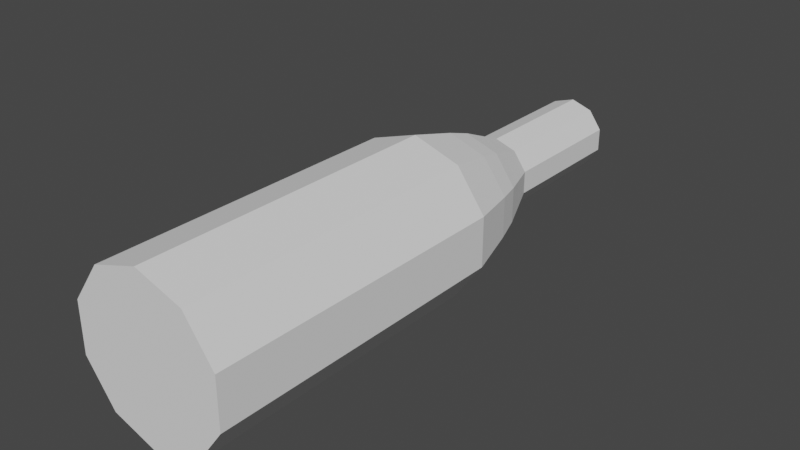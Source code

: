# Source: Trash_Bottle_DoNotUse.blend  (saved by Blender 3.2.14; exported with 4.5.12 LTS)
import bpy
from mathutils import Matrix  # noqa: F401  (used for matrix-valued properties, if any)

bpy.ops.wm.read_factory_settings(use_empty=True)
scene = bpy.context.scene
scene.name = 'Scene'

# ---- collections
col_collection = bpy.data.collections.new('Collection'); scene.collection.children.link(col_collection)

# ---- world
world_world = bpy.data.worlds.new('World'); scene.world = world_world
world_world.use_nodes = True; world_world.node_tree.nodes.clear()
_N = world_world.node_tree.nodes; _L = world_world.node_tree.links
n0 = _N.new('ShaderNodeOutputWorld'); n0.name = 'World Output'; n0.location = (300, 300)
n1 = _N.new('ShaderNodeBackground'); n1.name = 'Background'; n1.location = (10, 300)
n1.inputs[0].default_value = (0.05088, 0.05088, 0.05088, 1.0)
_L.new(n1.outputs[0], n0.inputs[0])
n0.is_active_output = True
world_world.color = (0.05088, 0.05088, 0.05088)
world_world.use_sun_shadow = False
world_world.sun_shadow_jitter_overblur = 0.0

# ---- meshes
me_circle_001 = bpy.data.meshes.new('Circle.001')
me_circle_001.from_pydata([(1.112e-08, -1.211, -2.381e-06), (-0.6037, -1.015, -1.999e-06), (-0.9769, -0.5015, -9.8e-07), (-0.9769, 0.1333, 2.939e-07), (-0.6037, 0.6469, 1.313e-06), (1.009e-07, 0.8431, 1.695e-06), (0.6037, 0.6469, 1.313e-06), (0.9769, 0.1333, 2.939e-07), (0.9769, -0.5015, -9.8e-07), (0.6037, -1.015, -1.999e-06), (7.022e-09, -1.029, -0.6514), (-0.4965, -0.8674, -0.6514), (-0.8034, -0.4451, -0.6514), (-0.8034, 0.07696, -0.6514), (-0.4965, 0.4993, -0.6514), (8.087e-08, 0.6606, -0.6514), (0.4965, 0.4993, -0.6514), (0.8034, 0.07696, -0.6514), (0.8034, -0.4451, -0.6514), (0.4965, -0.8674, -0.6514), (8.46e-09, -0.9171, -0.9859), (-0.4309, -0.7771, -0.9859), (-0.6972, -0.4106, -0.9859), (-0.6972, 0.04247, -0.9859), (-0.4309, 0.409, -0.9859), (7.255e-08, 0.549, -0.9859), (0.4309, 0.409, -0.9859), (0.6972, 0.04247, -0.9859), (0.6972, -0.4106, -0.9859), (0.4309, -0.7771, -0.9859), (1.189e-08, -0.6509, -1.602), (-0.2744, -0.5618, -1.602), (-0.444, -0.3283, -1.602), (-0.444, -0.03979, -1.602), (-0.2744, 0.1937, -1.602), (5.271e-08, 0.2828, -1.602), (0.2744, 0.1937, -1.602), (0.444, -0.03979, -1.602), (0.444, -0.3283, -1.602), (0.2744, -0.5618, -1.602), (1.189e-08, -0.6509, -3.38), (-0.2744, -0.5618, -3.38), (-0.444, -0.3283, -3.38), (-0.444, -0.03978, -3.38), (-0.2744, 0.1937, -3.38), (5.271e-08, 0.2828, -3.38), (0.2744, 0.1937, -3.38), (0.444, -0.03978, -3.38), (0.444, -0.3283, -3.38), (0.2744, -0.5618, -3.38), (1.262e-08, -0.5942, -3.38), (-0.2411, -0.5159, -3.38), (-0.3901, -0.3108, -3.38), (-0.3901, -0.05732, -3.38), (-0.2411, 0.1478, -3.38), (4.848e-08, 0.2261, -3.38), (0.2411, 0.1478, -3.38), (0.3901, -0.05732, -3.38), (0.3901, -0.3108, -3.38), (0.2411, -0.5159, -3.38), (1.317e-08, -0.5711, -2.209), (-0.2275, -0.4972, -2.209), (-0.3681, -0.3037, -2.209), (-0.3681, -0.06446, -2.209), (-0.2275, 0.1291, -2.209), (4.701e-08, 0.203, -2.209), (0.2275, 0.1291, -2.209), (0.3681, -0.06446, -2.209), (0.3681, -0.3037, -2.209), (0.2275, -0.4972, -2.209), (2.086e-08, -0.1841, -2.209), (0.9769, -0.5015, 3.909), (0.9769, 0.1333, 3.909), (0.6037, 0.6469, 3.909), (1.009e-07, 0.8431, 3.909), (-0.6037, 0.6469, 3.909), (-0.9769, 0.1333, 3.909), (-0.9769, -0.5015, 3.909), (-0.6037, -1.015, 3.909), (1.112e-08, -1.211, 3.909), (0.6037, -1.015, 3.909), (2.98e-08, -0.1841, 3.909)], [], [(2, 12, 11, 1), (9, 19, 18, 8), (6, 16, 15, 5), (3, 13, 12, 2), (0, 10, 19, 9), (7, 17, 16, 6), (4, 14, 13, 3), (1, 11, 10, 0), (8, 18, 17, 7), (5, 15, 14, 4), (12, 22, 21, 11), (19, 29, 28, 18), (16, 26, 25, 15), (13, 23, 22, 12), (10, 20, 29, 19), (17, 27, 26, 16), (14, 24, 23, 13), (11, 21, 20, 10), (18, 28, 27, 17), (15, 25, 24, 14), (26, 36, 35, 25), (23, 33, 32, 22), (20, 30, 39, 29), (27, 37, 36, 26), (24, 34, 33, 23), (21, 31, 30, 20), (28, 38, 37, 27), (25, 35, 34, 24), (22, 32, 31, 21), (29, 39, 38, 28), (33, 43, 42, 32), (30, 40, 49, 39), (37, 47, 46, 36), (34, 44, 43, 33), (31, 41, 40, 30), (38, 48, 47, 37), (35, 45, 44, 34), (32, 42, 41, 31), (39, 49, 48, 38), (36, 46, 45, 35), (40, 50, 59, 49), (47, 57, 56, 46), (44, 54, 53, 43), (41, 51, 50, 40), (48, 58, 57, 47), (45, 55, 54, 44), (42, 52, 51, 41), (49, 59, 58, 48), (46, 56, 55, 45), (43, 53, 52, 42), (57, 67, 66, 56), (54, 64, 63, 53), (51, 61, 60, 50), (58, 68, 67, 57), (55, 65, 64, 54), (52, 62, 61, 51), (59, 69, 68, 58), (56, 66, 65, 55), (53, 63, 62, 52), (50, 60, 69, 59), (69, 70, 68), (66, 70, 65), (63, 70, 62), (60, 70, 69), (67, 70, 66), (64, 70, 63), (61, 70, 60), (68, 70, 67), (65, 70, 64), (62, 70, 61), (6, 73, 72, 7), (3, 76, 75, 4), (0, 79, 78, 1), (7, 72, 71, 8), (4, 75, 74, 5), (1, 78, 77, 2), (8, 71, 80, 9), (5, 74, 73, 6), (2, 77, 76, 3), (9, 80, 79, 0), (73, 81, 72), (79, 81, 78), (80, 81, 79), (74, 81, 73), (71, 81, 80), (77, 81, 76), (75, 81, 74), (72, 81, 71), (78, 81, 77), (76, 81, 75)])
_uv = me_circle_001.uv_layers.new(name='UVMap')
_uv.uv.foreach_set('vector', [0.0, 0.0, 0.0, 0.0, 0.0, 0.0, 0.0, 0.0, 0.0, 0.0, 0.0, 0.0, 0.0, 0.0, 0.0, 0.0, 0.0, 0.0, 0.0, 0.0, 0.0, 0.0, 0.0, 0.0, 0.0, 0.0, 0.0, 0.0, 0.0, 0.0, 0.0, 0.0, 0.0, 0.0, 0.0, 0.0, 0.0, 0.0, 0.0, 0.0, 0.0, 0.0, 0.0, 0.0, 0.0, 0.0, 0.0, 0.0, 0.0, 0.0, 0.0, 0.0, 0.0, 0.0, 0.0, 0.0, 0.0, 0.0, 0.0, 0.0, 0.0, 0.0, 0.0, 0.0, 0.0, 0.0, 0.0, 0.0, 0.0, 0.0, 0.0, 0.0, 0.0, 0.0, 0.0, 0.0, 0.0, 0.0, 0.0, 0.0, 0.0, 0.0, 0.0, 0.0, 0.0, 0.0, 0.0, 0.0, 0.0, 0.0, 0.0, 0.0, 0.0, 0.0, 0.0, 0.0, 0.0, 0.0, 0.0, 0.0, 0.0, 0.0, 0.0, 0.0, 0.0, 0.0, 0.0, 0.0, 0.0, 0.0, 0.0, 0.0, 0.0, 0.0, 0.0, 0.0, 0.0, 0.0, 0.0, 0.0, 0.0, 0.0, 0.0, 0.0, 0.0, 0.0, 0.0, 0.0, 0.0, 0.0, 0.0, 0.0, 0.0, 0.0, 0.0, 0.0, 0.0, 0.0, 0.0, 0.0, 0.0, 0.0, 0.0, 0.0, 0.0, 0.0, 0.0, 0.0, 0.0, 0.0, 0.0, 0.0, 0.0, 0.0, 0.0, 0.0, 0.0, 0.0, 0.0, 0.0, 0.0, 0.0, 0.0, 0.0, 0.0, 0.0, 0.0, 0.0, 0.0, 0.0, 0.0, 0.0, 0.0, 0.0, 0.0, 0.0, 0.0, 0.0, 0.0, 0.0, 0.0, 0.0, 0.0, 0.0, 0.0, 0.0, 0.0, 0.0, 0.0, 0.0, 0.0, 0.0, 0.0, 0.0, 0.0, 0.0, 0.0, 0.0, 0.0, 0.0, 0.0, 0.0, 0.0, 0.0, 0.0, 0.0, 0.0, 0.0, 0.0, 0.0, 0.0, 0.0, 0.0, 0.0, 0.0, 0.0, 0.0, 0.0, 0.0, 0.0, 0.0, 0.0, 0.0, 0.0, 0.0, 0.0, 0.0, 0.0, 0.0, 0.0, 0.0, 0.0, 0.0, 0.0, 0.0, 0.0, 0.0, 0.0, 0.0, 0.0, 0.0, 0.0, 0.0, 0.0, 0.0, 0.0, 0.0, 0.0, 0.0, 0.0, 0.0, 0.0, 0.0, 0.0, 0.0, 0.0, 0.0, 0.0, 0.0, 0.0, 0.0, 0.0, 0.0, 0.0, 0.0, 0.0, 0.0, 0.0, 0.0, 0.0, 0.0, 0.0, 0.0, 0.0, 0.0, 0.0, 0.0, 0.0, 0.0, 0.0, 0.0, 0.0, 0.0, 0.0, 0.0, 0.0, 0.0, 0.0, 0.0, 0.0, 0.0, 0.0, 0.0, 0.0, 0.0, 0.0, 0.0, 0.0, 0.0, 0.0, 0.0, 0.0, 0.0, 0.0, 0.0, 0.0, 0.0, 0.0, 0.0, 0.0, 0.0, 0.0, 0.0, 0.0, 0.0, 0.0, 0.0, 0.0, 0.0, 0.0, 0.0, 0.0, 0.0, 0.0, 0.0, 0.0, 0.0, 0.0, 0.0, 0.0, 0.0, 0.0, 0.0, 0.0, 0.0, 0.0, 0.0, 0.0, 0.0, 0.0, 0.0, 0.0, 0.0, 0.0, 0.0, 0.0, 0.0, 0.0, 0.0, 0.0, 0.0, 0.0, 0.0, 0.0, 0.0, 0.0, 0.0, 0.0, 0.0, 0.0, 0.0, 0.0, 0.0, 0.0, 0.0, 0.0, 0.0, 0.0, 0.0, 0.0, 0.0, 0.0, 0.0, 0.0, 0.0, 0.0, 0.0, 0.0, 0.0, 0.0, 0.0, 0.0, 0.0, 0.0, 0.0, 0.0, 0.0, 0.0, 0.0, 0.0, 0.0, 0.0, 0.0, 0.0, 0.0, 0.0, 0.0, 0.0, 0.0, 0.0, 0.0, 0.0, 0.0, 0.0, 0.0, 0.0, 0.0, 0.0, 0.0, 0.0, 0.0, 0.0, 0.0, 0.0, 0.0, 0.0, 0.0, 0.0, 0.0, 0.0, 0.0, 0.0, 0.0, 0.0, 0.0, 0.0, 0.0, 0.0, 0.0, 0.0, 0.0, 0.0, 0.0, 0.0, 0.0, 0.0, 0.0, 0.0, 0.0, 0.0, 0.0, 0.0, 0.0, 0.0, 0.0, 0.0, 0.0, 0.0, 0.0, 0.0, 0.0, 0.0, 0.0, 0.0, 0.0, 0.0, 0.0, 0.0, 0.0, 0.0, 0.0, 0.0, 0.0, 0.0, 0.0, 0.0, 0.0, 0.0, 0.0, 0.0, 0.0, 0.0, 0.0, 0.0, 0.0, 0.0, 0.0, 0.0, 0.0, 0.0, 0.0, 0.0, 0.0, 0.0, 0.0, 0.0, 0.0, 0.0, 0.0, 0.0, 0.0, 0.0, 0.0, 0.0, 0.0, 0.0, 0.0, 0.0, 0.0, 0.0, 0.0, 0.0, 0.0, 0.0, 0.0, 0.0, 0.0, 0.0, 0.0, 0.0, 0.0, 0.0, 0.0, 0.0, 0.0, 0.0, 0.0, 0.0, 0.0, 0.0, 0.0, 0.0, 0.0, 0.0, 0.0, 0.0, 0.0, 0.0, 0.0, 0.0, 0.0, 0.0, 0.0, 0.0, 0.0, 0.0, 0.0, 0.0, 0.0, 0.0, 0.0, 0.0, 0.0, 0.0, 0.0, 0.0, 0.0, 0.0, 0.0, 0.0, 0.0, 0.0, 0.0, 0.0, 0.0, 0.0, 0.0, 0.0, 0.0, 0.0, 0.0, 0.0, 0.0, 0.0, 0.0, 0.0, 0.0, 0.0, 0.0, 0.0, 0.0, 0.0, 0.0, 0.0, 0.0, 0.0, 0.0, 0.0, 0.0, 0.0, 0.0, 0.0, 0.0, 0.0, 0.0, 0.0, 0.0, 0.0, 0.0, 0.0, 0.0, 0.0, 0.0, 0.0, 0.0, 0.0, 0.0, 0.0, 0.0, 0.0, 0.0, 0.0, 0.0, 0.0, 0.0, 0.0, 0.0, 0.0, 0.0, 0.0, 0.0, 0.0, 0.0, 0.0, 0.0, 0.0, 0.0, 0.0, 0.0, 0.0, 0.0, 0.0, 0.0, 0.0, 0.0, 0.0, 0.0, 0.0, 0.0, 0.0, 0.0, 0.0, 0.0, 0.0, 0.0, 0.0, 0.0, 0.0, 0.0, 0.0, 0.0, 0.0, 0.0, 0.0, 0.0, 0.0, 0.0, 0.0, 0.0, 0.0, 0.0, 0.0, 0.0, 0.0, 0.0, 0.0, 0.0, 0.0, 0.0, 0.0, 0.0, 0.0, 0.0, 0.0, 0.0, 0.0, 0.0, 0.0, 0.0, 0.0, 0.0, 0.0, 0.0, 0.0, 0.0, 0.0, 0.0, 0.0, 0.0, 0.0])
me_circle_001.update()

# ---- objects
ob_circle = bpy.data.objects.new('Circle', me_circle_001)

# ---- transforms, parenting, visibility, modifiers, constraints
ob_circle.location = (0.0, 0.0, 0.0)
ob_circle.rotation_euler = (1.571, -0.0, 0.0)
ob_circle.scale = (0.1248, 0.1248, 0.1248)

# ---- collection membership
col_collection.objects.link(ob_circle)

# ---- scene / render settings (as saved in the file)
scene.frame_start = 1; scene.frame_end = 250; scene.frame_set(1)
scene.render.engine = 'BLENDER_EEVEE_NEXT'
scene.cycles.sampling_pattern = 'TABULATED_SOBOL'
scene.cycles.use_light_tree = False
scene.view_settings.view_transform = 'Filmic'
bpy.context.view_layer.update()

# ---- added for rendering (the .blend has no active camera and no usable light): camera, sun
cam_auto = bpy.data.cameras.new('AutoCamera')
cam_auto.lens = 50.0
cam_auto.sensor_width = 36.0
cam_auto.clip_end = 1000.0
ob_auto_camera = bpy.data.objects.new('AutoCamera', cam_auto)
scene.collection.objects.link(ob_auto_camera)
ob_auto_camera.location = (0.903345, -1.11698, 0.699697)
ob_auto_camera.rotation_euler = (1.09748, -7.21219e-08, 0.694738)
scene.camera = ob_auto_camera
light_auto_sun = bpy.data.lights.new('AutoSun', 'SUN')
light_auto_sun.energy = 3.0
light_auto_sun.angle = 0.0523599
ob_auto_sun = bpy.data.objects.new('AutoSun', light_auto_sun)
scene.collection.objects.link(ob_auto_sun)
ob_auto_sun.rotation_euler = (0.872665, 0.174533, 0.523599)
bpy.context.view_layer.update()
